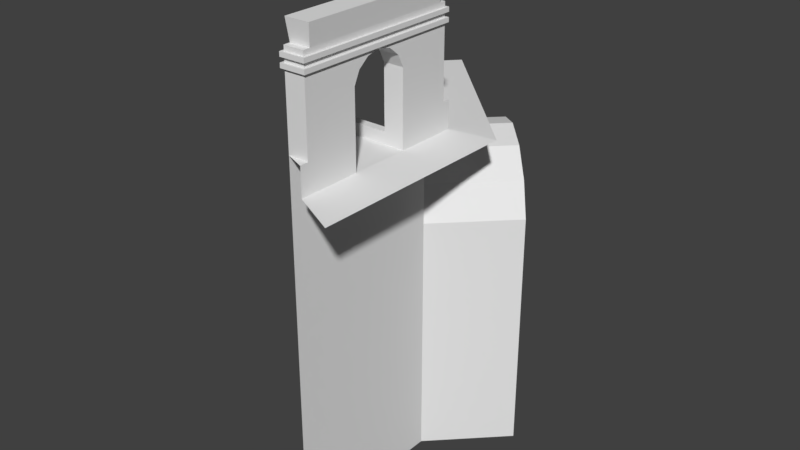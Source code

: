 # Source: outer-ring.blend  (saved by Blender 2.79.0; exported with 4.5.12 LTS)
import bpy
from mathutils import Matrix  # noqa: F401  (used for matrix-valued properties, if any)

bpy.ops.wm.read_factory_settings(use_empty=True)
scene = bpy.context.scene
scene.name = 'Scene'

# ---- collections
col_collection_1 = bpy.data.collections.new('Collection 1'); scene.collection.children.link(col_collection_1)

# ---- world
world_world = bpy.data.worlds.new('World'); scene.world = world_world
world_world.color = (0.05088, 0.05088, 0.05088)
world_world.use_sun_shadow = False
world_world.sun_shadow_jitter_overblur = 0.0
world_world.cycles.sampling_method = 'MANUAL'

# ---- meshes
me_circle = bpy.data.meshes.new('Circle')
me_circle.from_pydata([(3.345, -2.096, -1.643), (3.345, -0.24, -1.643), (4.014, -2.374, 2.149), (4.014, 0.03727, 2.149), (2.31, 1.742, 2.149), (2.032, 1.073, 2.207), (3.569, -2.189, 2.207), (3.569, -0.1472, 2.207), (2.032, 1.073, 2.515), (3.345, -2.096, 2.515), (3.345, -0.24, 2.515), (2.125, 1.297, 2.515), (3.569, -2.189, 2.515), (3.569, -0.1472, 2.515), (3.345, -2.096, 2.207), (3.569, -0.24, 2.515), (3.569, -0.24, 2.207), (3.569, -2.096, 2.515), (3.569, -2.096, 2.207), (3.345, -0.3136, 3.497), (3.345, -2.023, 3.497), (3.569, -0.24, 3.497), (3.569, -2.096, 3.497), (3.345, -1.168, 3.281), (3.345, -1.313, 3.248), (3.345, -1.429, 3.155), (3.345, -1.493, 3.022), (3.569, -1.493, 3.022), (3.569, -1.429, 3.155), (3.569, -1.313, 3.248), (3.569, -1.168, 3.281), (3.345, -0.8388, 2.207), (3.345, -1.493, 2.207), (3.345, -0.8432, 3.022), (3.345, -0.9076, 3.155), (3.345, -1.024, 3.248), (3.569, -0.8432, 2.207), (3.569, -1.493, 2.207), (3.569, -0.9076, 3.155), (3.569, -1.493, 2.515), (3.345, -1.493, 2.515), (3.345, -0.8432, 2.515), (3.569, -0.8432, 2.515), (3.345, -2.096, 3.022), (3.345, -0.24, 3.022), (3.345, -2.096, 3.497), (3.345, -0.24, 3.497), (3.569, -2.023, 3.497), (3.569, -0.3136, 3.497), (3.321, -0.2902, 3.721), (3.321, -2.046, 3.721), (3.593, -2.046, 3.721), (3.593, -0.2902, 3.721), (3.345, -2.096, 3.441), (3.345, -0.24, 3.441), (3.569, -0.24, 3.441), (3.569, -2.096, 3.441), (3.345, -2.096, 3.394), (3.345, -0.24, 3.394), (3.569, -0.24, 3.394), (3.569, -2.096, 3.394), (3.345, -2.096, 3.346), (3.345, -0.24, 3.346), (3.569, -0.24, 3.346), (3.569, -2.096, 3.346), (3.345, -2.096, 3.299), (3.345, -0.24, 3.299), (3.569, -0.24, 3.299), (3.569, -0.8432, 3.022), (3.569, -1.024, 3.248), (3.569, -2.096, 3.022), (3.569, -0.24, 3.022), (3.569, -2.096, 3.299), (3.318, -0.2131, 3.395), (3.318, -0.2131, 3.443), (3.318, -2.123, 3.395), (3.318, -2.123, 3.443), (3.596, -2.123, 3.395), (3.596, -2.123, 3.443), (3.596, -0.2131, 3.395), (3.596, -0.2131, 3.443), (3.318, -0.2131, 3.297), (3.318, -0.2131, 3.345), (3.318, -2.123, 3.297), (3.318, -2.123, 3.345), (3.596, -0.2131, 3.345), (3.596, -0.2131, 3.297), (3.596, -2.123, 3.345), (3.596, -2.123, 3.297), (2.688, 0.4169, 1.833), (2.4, 0.7053, 1.744), (2.168, 0.9366, 1.494), (2.032, 1.073, 1.133), (2.032, 1.073, -1.643), (3.345, -0.24, 1.133), (3.208, -0.1028, 1.494), (2.976, 0.1285, 1.744), (2.032, 1.073, -0.2332), (3.345, -0.24, -0.2332), (4.095, 0.5099, -1.643), (3.438, 1.167, 1.833), (3.15, 1.455, 1.744), (2.918, 1.686, 1.494), (2.782, 1.823, 1.133), (2.782, 1.823, -1.643), (4.095, 0.5099, 1.133), (3.958, 0.6471, 1.494), (3.726, 0.8783, 1.744), (2.782, 1.823, -0.2332), (4.095, 0.5099, -0.2332), (3.503, -0.08153, 2.515), (3.345, -0.24, 2.456), (2.04, 1.092, 2.486), (3.359, -0.2261, 2.486), (2.117, 1.277, 2.486), (3.49, -0.09537, 2.486), (2.04, 1.092, 2.456), (3.49, -0.09537, 2.456), (2.117, 1.277, 2.456), (3.503, -0.08153, 2.486), (2.125, 1.297, 2.486), (2.032, 1.073, 2.486), (3.359, -0.2261, 2.456), (3.345, -0.24, 2.486), (3.503, -0.08153, 2.456), (3.503, -0.08153, 2.207), (3.377, -0.2083, 2.456), (3.377, -0.2083, 2.207), (3.345, -0.24, 2.207), (3.472, -0.1132, 2.207), (3.472, -0.1132, 2.456), (2.125, 1.297, 2.207), (2.027, 1.078, 2.207), (2.117, 1.277, 2.237), (3.49, -0.09537, 2.237), (2.046, 1.087, 2.237), (3.359, -0.2261, 2.237), (2.117, 1.277, 2.267), (3.359, -0.2261, 2.267), (2.04, 1.092, 2.267), (3.345, -0.24, 2.237), (2.027, 1.078, 2.237), (2.125, 1.297, 2.237), (3.49, -0.09537, 2.267), (3.503, -0.08153, 2.237), (2.106, 1.252, 2.456), (2.05, 1.118, 2.456), (3.377, -0.2083, 2.267), (2.106, 1.252, 2.267), (2.05, 1.118, 2.267), (3.472, -0.1132, 2.267), (3.424, -0.06551, 2.361), (3.376, -0.01786, 2.267), (3.281, 0.07744, 2.456), (3.233, 0.1251, 2.361), (3.376, -0.01786, 2.456), (3.329, 0.02979, 2.361), (3.186, 0.1727, 2.456), (3.281, 0.07744, 2.267), (3.138, 0.2204, 2.361), (3.091, 0.268, 2.456), (3.091, 0.268, 2.267), (3.186, 0.1727, 2.267), (3.043, 0.3157, 2.361), (2.995, 0.3633, 2.456), (2.995, 0.3633, 2.267), (2.948, 0.411, 2.361), (2.9, 0.4586, 2.456), (2.9, 0.4586, 2.267), (2.852, 0.5063, 2.361), (2.805, 0.5539, 2.456), (2.757, 0.6016, 2.361), (2.709, 0.6492, 2.456), (2.805, 0.5539, 2.267), (2.662, 0.6969, 2.361), (2.614, 0.7445, 2.456), (2.614, 0.7445, 2.267), (2.709, 0.6492, 2.267), (2.566, 0.7922, 2.361), (2.519, 0.8398, 2.456), (2.519, 0.8398, 2.267), (2.471, 0.8875, 2.361), (2.423, 0.9351, 2.456), (2.376, 0.9828, 2.361), (2.328, 1.03, 2.456), (2.328, 1.03, 2.267), (2.423, 0.9351, 2.267), (2.28, 1.078, 2.361), (2.233, 1.126, 2.456), (2.233, 1.126, 2.267), (2.185, 1.173, 2.361), (2.138, 1.221, 2.456), (2.138, 1.221, 2.267), (3.329, -0.1607, 2.361), (3.281, -0.113, 2.267), (3.377, -0.2083, 2.267), (3.377, -0.2083, 2.456), (2.995, 0.1729, 2.456), (3.043, 0.1252, 2.361), (2.995, 0.1729, 2.267), (3.091, 0.07756, 2.267), (3.186, -0.01774, 2.267), (3.138, 0.02991, 2.361), (3.281, -0.113, 2.456), (3.186, -0.01774, 2.456), (3.091, 0.07756, 2.456), (3.234, -0.06539, 2.361), (2.9, 0.2682, 2.456), (2.948, 0.2205, 2.361), (2.9, 0.2682, 2.267), (2.805, 0.3635, 2.456), (2.852, 0.3158, 2.361), (2.805, 0.3635, 2.267), (2.709, 0.4588, 2.456), (2.757, 0.4111, 2.361), (2.614, 0.5541, 2.456), (2.662, 0.5064, 2.361), (2.709, 0.4588, 2.267), (2.519, 0.6494, 2.456), (2.567, 0.6017, 2.361), (2.519, 0.6494, 2.267), (2.614, 0.5541, 2.267), (2.424, 0.7447, 2.456), (2.471, 0.697, 2.361), (2.424, 0.7447, 2.267), (2.328, 0.84, 2.456), (2.376, 0.7923, 2.361), (2.233, 0.9353, 2.456), (2.281, 0.8876, 2.361), (2.233, 0.9353, 2.267), (2.328, 0.84, 2.267), (2.138, 1.031, 2.456), (2.185, 0.9829, 2.361), (2.138, 1.031, 2.267), (2.042, 1.126, 2.456), (2.09, 1.078, 2.361), (2.042, 1.126, 2.267), (3.345, -0.8388, 2.339), (3.345, -1.493, 2.339), (3.345, -0.8388, 2.207), (3.345, -1.493, 2.207), (3.345, -0.8388, 2.339), (3.345, -1.493, 2.339), (2.848, -0.8388, 2.207), (2.848, -1.493, 2.207), (2.848, -0.8388, 2.339), (2.848, -1.493, 2.339), (2.848, -1.493, 2.207), (3.263, -1.493, 1.885), (3.131, -1.493, 2.056), (2.945, -1.493, 2.132), (2.848, -0.8388, 2.207), (3.263, -0.8388, 1.885), (3.131, -0.8388, 2.056), (2.945, -0.8388, 2.132), (3.345, -1.493, 1.644), (3.345, -0.8388, 1.644), (3.345, -0.7472, 2.339), (2.848, -0.7472, 2.339), (2.848, -1.585, 2.339), (3.345, -1.585, 2.339), (3.345, -0.7472, 2.207), (2.848, -0.7472, 2.207), (2.848, -1.585, 2.207), (3.345, -1.585, 2.207), (3.131, -1.585, 2.056), (3.263, -1.585, 1.885), (2.945, -1.585, 2.132), (2.848, -1.585, 2.207), (3.131, -0.7472, 2.056), (3.263, -0.7472, 1.885), (2.945, -0.7472, 2.132), (2.848, -0.7472, 2.207), (3.345, -1.585, 1.644), (3.345, -0.7472, 1.644), (2.848, -1.493, 2.138), (2.848, -0.8388, 2.138), (2.848, -1.585, 2.138), (2.848, -0.7472, 2.138)], [(126, 130), (136, 128), (237, 241), (242, 238)], [(0, 14, 128, 1), (7, 125, 110, 13), (3, 4, 131, 7), (110, 10, 13), (32, 37, 36, 31), (3, 7, 6, 2), (17, 9, 12), (6, 18, 17, 12), (15, 13, 10), (15, 16, 7, 13), (37, 32, 40, 39), (67, 66, 81, 86), (15, 10, 44, 71), (31, 36, 42, 41), (17, 18, 37, 39), (40, 26, 27, 39), (41, 42, 68, 33), (25, 28, 27, 26), (33, 68, 38, 34), (34, 38, 69, 35), (35, 69, 30, 23), (24, 29, 28, 25), (23, 30, 29, 24), (15, 42, 36, 16), (39, 27, 70, 17), (42, 15, 71, 68), (10, 128, 31, 41), (32, 14, 9, 40), (40, 9, 43, 26), (41, 33, 44, 10), (60, 59, 79, 77), (17, 70, 43, 9), (21, 46, 19, 48), (45, 22, 47, 20), (63, 64, 87, 85), (54, 55, 80, 74), (48, 19, 49, 52), (47, 48, 52, 51), (19, 20, 50, 49), (20, 47, 51, 50), (52, 49, 50, 51), (56, 53, 76, 78), (61, 62, 82, 84), (56, 22, 45, 53), (57, 60, 77, 75), (53, 54, 74, 76), (71, 44, 66, 67), (70, 72, 65, 43), (21, 55, 54, 46), (56, 55, 21, 22), (54, 53, 45, 46), (33, 66, 44), (68, 71, 67), (33, 34, 66), (34, 35, 66), (35, 23, 66), (25, 65, 24), (24, 65, 23), (65, 66, 23), (25, 26, 65), (26, 43, 65), (68, 67, 38), (38, 67, 69), (69, 67, 30), (28, 29, 72), (29, 30, 72), (72, 30, 67), (28, 72, 27), (27, 72, 70), (64, 60, 57, 61), (62, 61, 57, 58), (63, 62, 58, 59), (64, 63, 59, 60), (76, 75, 77, 78), (84, 83, 88, 87), (74, 73, 75, 76), (78, 77, 79, 80), (82, 81, 83, 84), (87, 88, 86, 85), (73, 74, 80, 79), (81, 82, 85, 86), (58, 57, 75, 73), (64, 61, 84, 87), (72, 67, 86, 88), (55, 56, 78, 80), (62, 63, 85, 82), (65, 72, 88, 83), (66, 65, 83, 81), (59, 58, 73, 79), (92, 91, 5), (90, 5, 91), (89, 5, 90), (96, 95, 128), (95, 94, 128), (96, 128, 89), (5, 89, 128), (89, 100, 107, 96), (93, 104, 108, 97), (89, 90, 101, 100), (92, 97, 108, 103), (95, 106, 105, 94), (90, 91, 102, 101), (94, 105, 109, 98), (96, 107, 106, 95), (91, 92, 103, 102), (1, 98, 109, 99), (110, 11, 8, 10), (115, 117, 118, 114), (113, 112, 116, 122), (110, 124, 117, 115), (114, 120, 119, 115), (110, 119, 120, 11), (113, 121, 112), (123, 121, 113), (8, 121, 123, 10), (122, 111, 123, 113), (124, 125, 129, 130), (128, 111, 126, 127), (128, 132, 131, 125), (136, 138, 139, 135), (134, 133, 137, 143), (135, 141, 140, 136), (128, 140, 141, 132), (134, 142, 133), (144, 142, 134), (131, 142, 144, 125), (145, 118, 117, 130), (116, 146, 126, 122), (148, 150, 143, 137), (138, 147, 149, 139), (151, 150, 152), (151, 155, 130), (152, 158, 156), (155, 156, 153), (158, 162, 154), (157, 153, 154), (160, 157, 159), (161, 159, 162), (163, 161, 165), (164, 160, 163), (167, 164, 166), (166, 165, 168), (170, 167, 169), (173, 169, 168), (172, 170, 171), (173, 177, 171), (175, 172, 174), (176, 174, 177), (179, 175, 178), (178, 176, 180), (186, 181, 180), (182, 179, 181), (185, 183, 186), (184, 182, 183), (187, 185, 189), (188, 184, 187), (191, 188, 190), (190, 189, 192), (193, 194, 195), (193, 196, 203), (194, 206, 201), (203, 204, 206), (201, 202, 200), (205, 202, 204), (197, 198, 205), (199, 200, 198), (208, 209, 199), (207, 208, 197), (210, 211, 207), (211, 212, 209), (213, 214, 210), (217, 212, 214), (215, 216, 213), (217, 216, 221), (218, 219, 215), (220, 221, 219), (222, 223, 218), (223, 224, 220), (230, 224, 226), (225, 226, 222), (229, 230, 228), (227, 228, 225), (232, 233, 229), (231, 232, 227), (234, 235, 231), (235, 236, 233), (184, 227, 225, 182), (164, 207, 197, 160), (174, 219, 218, 175), (184, 227, 232, 187), (164, 207, 211, 166), (177, 221, 220, 176), (185, 229, 233, 189), (165, 209, 212, 168), (174, 219, 221, 177), (187, 232, 229, 185), (166, 211, 209, 165), (176, 220, 219, 174), (188, 231, 227, 184), (167, 210, 207, 164), (178, 223, 222, 179), (151, 193, 195, 150), (188, 231, 235, 190), (167, 210, 214, 169), (180, 224, 223, 178), (150, 195, 194, 152), (189, 233, 236, 192), (168, 212, 217, 173), (181, 226, 225, 182), (130, 196, 193, 151), (190, 235, 233, 189), (169, 214, 212, 168), (183, 228, 227, 184), (159, 198, 197, 160), (191, 234, 231, 188), (170, 213, 210, 167), (186, 230, 229, 185), (162, 200, 199, 161), (173, 217, 214, 169), (183, 228, 230, 186), (159, 198, 200, 162), (170, 213, 216, 171), (185, 229, 228, 183), (154, 202, 201, 158), (173, 217, 221, 177), (187, 232, 231, 188), (155, 203, 196, 130), (172, 215, 213, 170), (189, 233, 232, 187), (151, 193, 203, 155), (177, 221, 216, 171), (190, 235, 234, 191), (153, 204, 203, 155), (172, 215, 219, 174), (192, 236, 235, 190), (154, 202, 205, 157), (175, 218, 215, 172), (162, 200, 202, 154), (156, 206, 204, 153), (175, 218, 223, 178), (157, 205, 204, 153), (155, 203, 206, 156), (176, 220, 224, 180), (153, 204, 202, 154), (156, 206, 194, 152), (178, 223, 220, 176), (158, 201, 200, 162), (161, 199, 198, 159), (179, 222, 218, 175), (158, 201, 206, 156), (163, 208, 207, 164), (152, 194, 193, 151), (179, 222, 226, 181), (157, 205, 198, 159), (165, 209, 208, 163), (180, 224, 230, 186), (152, 194, 201, 158), (166, 211, 210, 167), (181, 226, 224, 180), (160, 197, 205, 157), (168, 212, 211, 166), (182, 225, 222, 179), (160, 197, 208, 163), (169, 214, 213, 170), (186, 230, 226, 181), (161, 199, 209, 165), (171, 216, 215, 172), (182, 225, 228, 183), (163, 208, 199, 161), (171, 216, 217, 173), (32, 31, 239, 240), (240, 239, 243, 244), (248, 255, 273, 266), (277, 275, 250, 267), (249, 253, 252, 248), (250, 254, 253, 249), (252, 256, 255, 248), (252, 253, 269, 270), (244, 240, 264, 263), (258, 257, 261, 262), (260, 259, 263, 264), (275, 247, 251, 276), (272, 278, 276, 251), (253, 254, 271, 269), (243, 245, 258, 262), (256, 252, 270, 274), (271, 254, 276, 278), (246, 244, 263, 259), (240, 247, 268, 264), (245, 241, 257, 258), (249, 248, 266, 265), (251, 239, 261, 272), (242, 246, 259, 260), (250, 249, 265, 267), (239, 243, 262, 261), (275, 277, 268, 247), (245, 251, 239, 241), (246, 242, 240, 247), (250, 275, 276, 254), (277, 267, 265, 266, 273, 264, 268), (261, 274, 270, 269, 271, 278, 262)])
me_circle.use_remesh_preserve_volume = False
me_circle.use_remesh_preserve_attributes = False
me_circle.use_mirror_vertex_groups = False
me_circle.update()

# ---- objects
ob_circle = bpy.data.objects.new('Circle', me_circle)

# ---- transforms, parenting, visibility, modifiers, constraints
ob_circle.location = (0.0, 0.0, 0.0)
ob_circle.scale = (3.0, 3.0, 3.0)
ob_circle.lineart.crease_threshold = 0.0

# ---- collection membership
col_collection_1.objects.link(ob_circle)

# ---- scene / render settings (as saved in the file)
scene.camera = ob_circle
scene.frame_start = 1; scene.frame_end = 250; scene.frame_set(0)
scene.render.engine = 'BLENDER_EEVEE_NEXT'
scene.render.resolution_percentage = 50
scene.render.dither_intensity = 0.0
scene.cycles.use_denoising = False
scene.cycles.samples = 128
scene.cycles.sampling_pattern = 'TABULATED_SOBOL'
scene.cycles.use_adaptive_sampling = False
scene.cycles.use_light_tree = False
scene.cycles.blur_glossy = 0.0
scene.cycles.sample_clamp_indirect = 0.0
scene.view_settings.view_transform = 'Standard'
bpy.context.view_layer.update()

# ---- added for rendering (the .blend has no active camera and no usable light): camera, sun
cam_auto = bpy.data.cameras.new('AutoCamera')
cam_auto.lens = 50.0
cam_auto.sensor_width = 36.0
cam_auto.clip_end = 1000.0
ob_auto_camera = bpy.data.objects.new('AutoCamera', cam_auto)
scene.collection.objects.link(ob_auto_camera)
ob_auto_camera.location = (28.938, -24.5337, 18.923)
ob_auto_camera.rotation_euler = (1.09748, -7.21219e-08, 0.694738)
scene.camera = ob_auto_camera
light_auto_sun = bpy.data.lights.new('AutoSun', 'SUN')
light_auto_sun.energy = 3.0
light_auto_sun.angle = 0.0523599
ob_auto_sun = bpy.data.objects.new('AutoSun', light_auto_sun)
scene.collection.objects.link(ob_auto_sun)
ob_auto_sun.rotation_euler = (0.872665, 0.174533, 0.523599)
bpy.context.view_layer.update()
